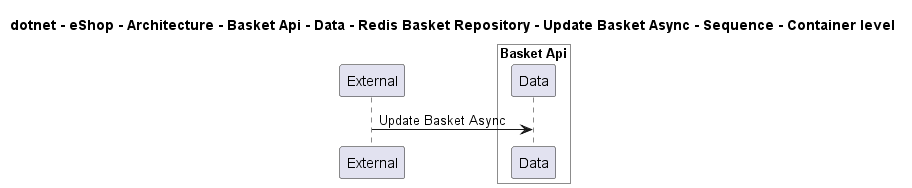

The diagram above was rendered by PlantUML. Its source (embedded in the PNG):
@startuml

title dotnet - eShop - Architecture - Basket Api - Data - Redis Basket Repository - Update Basket Async - Sequence - Container level

participant "External" as C4InterFlow.SoftwareSystems.ExternalSystem

box "Basket Api" #White
    participant "Data" as dotnet.eShop.Architecture.SoftwareSystems.BasketApi.Containers.Data
end box


C4InterFlow.SoftwareSystems.ExternalSystem -> dotnet.eShop.Architecture.SoftwareSystems.BasketApi.Containers.Data : Update Basket Async


@enduml